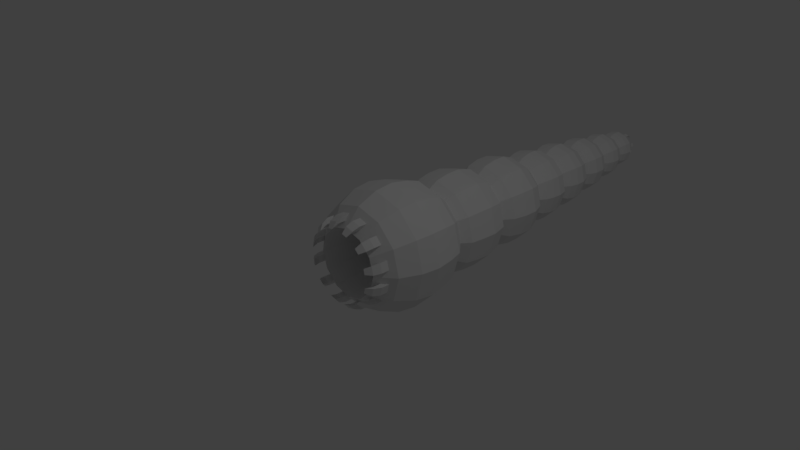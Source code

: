 # Source: Worm.blend  (saved by Blender 2.79.0; exported with 4.5.12 LTS)
import bpy
from mathutils import Matrix  # noqa: F401  (used for matrix-valued properties, if any)

bpy.ops.wm.read_factory_settings(use_empty=True)
scene = bpy.context.scene
scene.name = 'Scene'

# ---- collections
col_collection_1 = bpy.data.collections.new('Collection 1'); scene.collection.children.link(col_collection_1)

# ---- world
world_world = bpy.data.worlds.new('World'); scene.world = world_world
world_world.color = (0.05088, 0.05088, 0.05088)
world_world.use_sun_shadow = False
world_world.sun_shadow_jitter_overblur = 0.0
world_world.cycles.sampling_method = 'MANUAL'

# ---- cameras
cam_camera = bpy.data.cameras.new('Camera')
cam_camera.clip_end = 100.0
cam_camera.lens = 35.0
cam_camera.sensor_width = 32.0
cam_camera.sensor_height = 18.0
cam_camera.ortho_scale = 7.314
cam_camera.dof.focus_distance = 0.0
cam_camera.dof.aperture_fstop = 128.0

# ---- lights
light_lamp = bpy.data.lights.new('Lamp', 'POINT')
light_lamp.transmission_factor = 0.0
light_lamp.cutoff_distance = 30.0
light_lamp.energy = 100.0
light_lamp.shadow_buffer_clip_start = 1.001
light_lamp.shadow_soft_size = 0.1
light_lamp.shadow_maximum_resolution = 0.006
light_lamp.use_absolute_resolution = True

# ---- meshes
me_torus = bpy.data.meshes.new('Torus')
me_torus.from_pydata([(0.8532, 2.694e-09, 0.1274), (0.8868, -8.053e-09, 0.3991), (0.8418, -1.904e-08, 0.6691), (0.02016, -4.967e-08, 1.911), (0.5369, -0.09855, -0.3006), (0.6243, -0.09855, -0.2272), (0.7393, 0.4253, 0.1274), (0.7687, 0.4408, 0.3991), (0.7301, 0.4168, 0.6692), (0.5143, 0.183, -0.3006), (0.5899, 0.2266, -0.2272), (0.428, 0.7366, 0.1274), (0.446, 0.7635, 0.3992), (0.425, 0.7219, 0.6692), (0.3539, 0.4156, -0.3006), (0.3977, 0.491, -0.2273), (0.00267, 0.8506, 0.1275), (0.005207, 0.8816, 0.3993), (0.00821, 0.8336, 0.6693), (0.09872, 0.5368, -0.3006), (0.09895, 0.6237, -0.2273), (-0.4226, 0.7366, 0.1276), (-0.4356, 0.7635, 0.3994), (-0.4086, 0.7219, 0.6695), (-0.1829, 0.5142, -0.3005), (-0.2261, 0.5894, -0.2273), (-0.7339, 0.4253, 0.1276), (-0.7583, 0.4408, 0.3995), (-0.7137, 0.4168, 0.6695), (-0.5141, 0.1831, -0.3004), (-0.5889, 0.2264, -0.2274), (-0.8479, 7.704e-08, 0.1276), (-0.8764, 6.9e-08, 0.3995), (-0.8254, 5.381e-08, 0.6696), (-0.5367, 0.09854, -0.3004), (-0.6231, 0.09854, -0.2274), (-0.7339, -0.4253, 0.1276), (-0.7583, -0.4408, 0.3995), (-0.7137, -0.4168, 0.6695), (-0.5141, -0.1831, -0.3004), (-0.5889, -0.2264, -0.2274), (-0.4226, -0.7366, 0.1276), (-0.4356, -0.7635, 0.3994), (-0.4086, -0.7219, 0.6695), (-0.3536, -0.4157, -0.3005), (-0.3967, -0.4908, -0.2274), (0.00267, -0.8506, 0.1275), (0.005207, -0.8816, 0.3993), (0.00821, -0.8336, 0.6693), (-0.09837, -0.5368, -0.3005), (-0.09813, -0.6236, -0.2273), (0.428, -0.7366, 0.1274), (0.446, -0.7635, 0.3992), (0.425, -0.7219, 0.6692), (0.1832, -0.5142, -0.3006), (0.2269, -0.5894, -0.2273), (0.7393, -0.4253, 0.1274), (0.7687, -0.4408, 0.3991), (0.7301, -0.4168, 0.6692), (0.4158, -0.3537, -0.3006), (0.4914, -0.3972, -0.2273), (0.7804, -2.408e-08, 0.8783), (0.6773, 0.3848, 0.8784), (0.3955, 0.6666, 0.8784), (0.01069, 0.7697, 0.8785), (-0.3742, 0.6666, 0.8786), (-0.6559, 0.3848, 0.8787), (-0.759, 4.319e-08, 0.8787), (-0.6559, -0.3848, 0.8787), (-0.3742, -0.6666, 0.8786), (0.01069, -0.7697, 0.8785), (0.3955, -0.6666, 0.8784), (0.6773, -0.3848, 0.8784), (0.6037, -2.357e-08, 1.084), (0.5246, 0.2952, 1.084), (0.3084, 0.5114, 1.084), (0.01319, 0.5905, 1.084), (-0.2821, 0.5114, 1.084), (-0.4982, 0.2952, 1.084), (-0.5773, 2.805e-08, 1.084), (-0.4982, -0.2952, 1.084), (-0.2821, -0.5114, 1.084), (0.01319, -0.5905, 1.084), (0.3084, -0.5114, 1.084), (0.5246, -0.2952, 1.084), (0.7016, -3.345e-08, 1.222), (0.6103, 0.3407, 1.222), (0.3609, 0.5901, 1.223), (0.02019, 0.6814, 1.223), (-0.3205, 0.5901, 1.223), (-0.5699, 0.3407, 1.223), (-0.6612, 2.608e-08, 1.223), (-0.5699, -0.3407, 1.223), (-0.3205, -0.5901, 1.223), (0.02019, -0.6814, 1.223), (0.3609, -0.5901, 1.223), (0.6103, -0.3407, 1.222), (0.7272, -4.418e-08, 1.42), (0.6318, 0.3562, 1.42), (0.371, 0.617, 1.42), (0.01475, 0.7125, 1.42), (-0.3415, 0.617, 1.42), (-0.6023, 0.3562, 1.42), (-0.6977, 1.81e-08, 1.42), (-0.6023, -0.3562, 1.42), (-0.3415, -0.617, 1.42), (0.01475, -0.7125, 1.42), (0.371, -0.617, 1.42), (0.6318, -0.3562, 1.42), (0.7347, -5.43e-08, 1.638), (0.6385, 0.359, 1.638), (0.3757, 0.6218, 1.638), (0.01665, 0.718, 1.638), (-0.3424, 0.6218, 1.638), (-0.6052, 0.359, 1.638), (-0.7014, 8.468e-09, 1.638), (-0.6052, -0.359, 1.638), (-0.3424, -0.6218, 1.638), (0.01665, -0.718, 1.638), (0.3757, -0.6218, 1.638), (0.6385, -0.359, 1.638), (0.6727, -5.972e-08, 1.881), (0.585, 0.3272, 1.881), (0.3455, 0.5668, 1.881), (0.01826, 0.6545, 1.881), (-0.309, 0.5668, 1.881), (-0.5485, 0.3272, 1.881), (-0.6362, -2.503e-09, 1.881), (-0.5485, -0.3272, 1.881), (-0.309, -0.5668, 1.881), (0.01826, -0.6545, 1.881), (0.3455, -0.5668, 1.881), (0.585, -0.3272, 1.881), (0.517, -4.879e-08, 2.023), (0.4502, 0.2492, 2.023), (0.2678, 0.4316, 2.023), (0.01868, 0.4983, 2.023), (-0.2305, 0.4316, 2.023), (-0.4129, 0.2492, 2.023), (-0.4796, -5.221e-09, 2.023), (-0.4129, -0.2492, 2.023), (-0.2305, -0.4316, 2.023), (0.01868, -0.4983, 2.023), (0.2678, -0.4316, 2.023), (0.4502, -0.2492, 2.023), (0.6255, -6.924e-08, 2.185), (0.5442, 0.3034, 2.185), (0.3221, 0.5255, 2.185), (0.01868, 0.6068, 2.185), (-0.2847, 0.5255, 2.185), (-0.5068, 0.3034, 2.185), (-0.5881, -1.619e-08, 2.185), (-0.5068, -0.3034, 2.185), (-0.2847, -0.5255, 2.185), (0.01868, -0.6068, 2.185), (0.3221, -0.5255, 2.185), (0.5442, -0.3034, 2.185), (0.6654, -8.484e-08, 2.392), (0.5787, 0.3233, 2.392), (0.342, 0.56, 2.392), (0.01868, 0.6467, 2.392), (-0.3047, 0.56, 2.392), (-0.5413, 0.3233, 2.392), (-0.628, -2.83e-08, 2.392), (-0.5413, -0.3233, 2.392), (-0.3047, -0.56, 2.392), (0.01868, -0.6467, 2.392), (0.342, -0.56, 2.392), (0.5787, -0.3233, 2.392), (0.6664, -9.35e-08, 2.589), (0.5797, 0.3239, 2.589), (0.3426, 0.561, 2.589), (0.01868, 0.6478, 2.589), (-0.3052, 0.561, 2.589), (-0.5423, 0.3239, 2.589), (-0.6291, -3.687e-08, 2.589), (-0.5423, -0.3239, 2.589), (-0.3052, -0.561, 2.589), (0.01868, -0.6478, 2.589), (0.3426, -0.561, 2.589), (0.5797, -0.3239, 2.589), (0.5981, -8.933e-08, 2.771), (0.5204, 0.2897, 2.771), (0.3084, 0.5017, 2.771), (0.01868, 0.5794, 2.771), (-0.271, 0.5017, 2.771), (-0.4831, 0.2897, 2.771), (-0.5607, -3.868e-08, 2.771), (-0.4831, -0.2897, 2.771), (-0.271, -0.5017, 2.771), (0.01868, -0.5794, 2.771), (0.3084, -0.5017, 2.771), (0.5204, -0.2897, 2.771), (0.462, -6.938e-08, 2.93), (0.4026, 0.2217, 2.93), (0.2403, 0.3839, 2.93), (0.01868, 0.4433, 2.93), (-0.203, 0.3839, 2.93), (-0.3652, 0.2217, 2.93), (-0.4246, -3.063e-08, 2.93), (-0.3652, -0.2217, 2.93), (-0.203, -0.3839, 2.93), (0.01868, -0.4433, 2.93), (0.2403, -0.3839, 2.93), (0.4026, -0.2217, 2.93), (0.5265, -8.802e-08, 3.042), (0.4585, 0.2539, 3.042), (0.2726, 0.4398, 3.042), (0.01868, 0.5079, 3.042), (-0.2352, 0.4398, 3.042), (-0.4211, 0.2539, 3.042), (-0.4892, -4.362e-08, 3.042), (-0.4211, -0.2539, 3.042), (-0.2352, -0.4398, 3.042), (0.01868, -0.5079, 3.042), (0.2726, -0.4398, 3.042), (0.4585, -0.2539, 3.042), (0.555, -9.935e-08, 3.17), (0.4831, 0.2681, 3.17), (0.2868, 0.4644, 3.17), (0.01868, 0.5363, 3.17), (-0.2495, 0.4644, 3.17), (-0.4457, 0.2681, 3.17), (-0.5176, -5.247e-08, 3.17), (-0.4457, -0.2681, 3.17), (-0.2495, -0.4644, 3.17), (0.01868, -0.5363, 3.17), (0.2868, -0.4644, 3.17), (0.4831, -0.2681, 3.17), (0.5603, -1.06e-07, 3.299), (0.4878, 0.2708, 3.299), (0.2895, 0.4691, 3.299), (0.01868, 0.5417, 3.299), (-0.2522, 0.4691, 3.299), (-0.4504, 0.2708, 3.299), (-0.523, -5.866e-08, 3.299), (-0.4504, -0.2708, 3.299), (-0.2522, -0.4691, 3.299), (0.01868, -0.5417, 3.299), (0.2895, -0.4691, 3.299), (0.4878, -0.2708, 3.299), (0.525, -1.037e-07, 3.447), (0.4572, 0.2532, 3.447), (0.2718, 0.4385, 3.447), (0.01868, 0.5063, 3.447), (-0.2345, 0.4385, 3.447), (-0.4198, 0.2532, 3.447), (-0.4876, -5.947e-08, 3.447), (-0.4198, -0.2532, 3.447), (-0.2345, -0.4385, 3.447), (0.01868, -0.5063, 3.447), (0.2718, -0.4385, 3.447), (0.4572, -0.2532, 3.447), (0.4113, -8.112e-08, 3.567), (0.3587, 0.1963, 3.567), (0.215, 0.3401, 3.567), (0.01868, 0.3927, 3.567), (-0.1776, 0.3401, 3.567), (-0.3214, 0.1963, 3.567), (-0.374, -4.679e-08, 3.567), (-0.3214, -0.1963, 3.567), (-0.1776, -0.3401, 3.567), (0.01868, -0.3927, 3.567), (0.215, -0.3401, 3.567), (0.3587, -0.1963, 3.567), (0.4804, -1.04e-07, 3.683), (0.4185, 0.2309, 3.683), (0.2495, 0.3999, 3.683), (0.01868, 0.4617, 3.683), (-0.2122, 0.3999, 3.683), (-0.3812, 0.2309, 3.683), (-0.443, -6.362e-08, 3.683), (-0.3812, -0.2309, 3.683), (-0.2122, -0.3999, 3.683), (0.01868, -0.4617, 3.683), (0.2495, -0.3999, 3.683), (0.4185, -0.2309, 3.683), (0.5069, -1.158e-07, 3.811), (0.4415, 0.2441, 3.811), (0.2628, 0.4228, 3.811), (0.01868, 0.4882, 3.811), (-0.2254, 0.4228, 3.811), (-0.4041, 0.2441, 3.811), (-0.4695, -7.312e-08, 3.811), (-0.4041, -0.2441, 3.811), (-0.2254, -0.4228, 3.811), (0.01868, -0.4882, 3.811), (0.2628, -0.4228, 3.811), (0.4415, -0.2441, 3.811), (0.5017, -1.204e-07, 3.953), (0.437, 0.2415, 3.953), (0.2602, 0.4183, 3.953), (0.01868, 0.483, 3.953), (-0.2228, 0.4183, 3.953), (-0.3997, 0.2415, 3.953), (-0.4644, -7.816e-08, 3.953), (-0.3997, -0.2415, 3.953), (-0.2228, -0.4183, 3.953), (0.01868, -0.483, 3.953), (0.2602, -0.4183, 3.953), (0.437, -0.2415, 3.953), (0.445, -1.116e-07, 4.096), (0.3879, 0.2131, 4.096), (0.2318, 0.3692, 4.096), (0.01868, 0.4263, 4.096), (-0.1945, 0.3692, 4.096), (-0.3505, 0.2131, 4.096), (-0.4076, -7.435e-08, 4.096), (-0.3505, -0.2131, 4.096), (-0.1945, -0.3692, 4.096), (0.01868, -0.4263, 4.096), (0.2318, -0.3692, 4.096), (0.3879, -0.2131, 4.096), (0.3308, -8.515e-08, 4.181), (0.289, 0.1561, 4.181), (0.1748, 0.2703, 4.181), (0.01868, 0.3122, 4.181), (-0.1374, 0.2703, 4.181), (-0.2517, 0.1561, 4.181), (-0.2935, -5.786e-08, 4.181), (-0.2517, -0.1561, 4.181), (-0.1374, -0.2703, 4.181), (0.01868, -0.3122, 4.181), (0.1748, -0.2703, 4.181), (0.289, -0.1561, 4.181), (0.399, -1.07e-07, 4.272), (0.3481, 0.1902, 4.272), (0.2089, 0.3294, 4.272), (0.01868, 0.3804, 4.272), (-0.1715, 0.3294, 4.272), (-0.3107, 0.1902, 4.272), (-0.3617, -7.373e-08, 4.272), (-0.3107, -0.1902, 4.272), (-0.1715, -0.3294, 4.272), (0.01868, -0.3804, 4.272), (0.2089, -0.3294, 4.272), (0.3481, -0.1902, 4.272), (0.4368, -1.219e-07, 4.391), (0.3808, 0.209, 4.391), (0.2277, 0.3621, 4.391), (0.01868, 0.4181, 4.391), (-0.1904, 0.3621, 4.391), (-0.3434, 0.209, 4.391), (-0.3994, -8.533e-08, 4.391), (-0.3434, -0.209, 4.391), (-0.1904, -0.3621, 4.391), (0.01868, -0.4181, 4.391), (0.2277, -0.3621, 4.391), (0.3808, -0.209, 4.391), (0.4315, -1.275e-07, 4.558), (0.3762, 0.2064, 4.558), (0.2251, 0.3575, 4.558), (0.01868, 0.4128, 4.558), (-0.1877, 0.3575, 4.558), (-0.3388, 0.2064, 4.558), (-0.3941, -9.142e-08, 4.558), (-0.3388, -0.2064, 4.558), (-0.1877, -0.3575, 4.558), (0.01868, -0.4128, 4.558), (0.2251, -0.3575, 4.558), (0.3762, -0.2064, 4.558), (0.3884, -1.203e-07, 4.665), (0.3388, 0.1848, 4.665), (0.2035, 0.3201, 4.665), (0.01868, 0.3697, 4.665), (-0.1662, 0.3201, 4.665), (-0.3015, 0.1848, 4.665), (-0.351, -8.798e-08, 4.665), (-0.3015, -0.1848, 4.665), (-0.1662, -0.3201, 4.665), (0.01868, -0.3697, 4.665), (0.2035, -0.3201, 4.665), (0.3388, -0.1848, 4.665), (0.278, -9.525e-08, 4.759), (0.2433, 0.1297, 4.759), (0.1484, 0.2246, 4.759), (0.01868, 0.2594, 4.759), (-0.111, 0.2246, 4.759), (-0.2059, 0.1297, 4.759), (-0.2407, -7.258e-08, 4.759), (-0.2059, -0.1297, 4.759), (-0.111, -0.2246, 4.759), (0.01868, -0.2594, 4.759), (0.1484, -0.2246, 4.759), (0.2433, -0.1297, 4.759), (0.3371, -1.172e-07, 4.846), (0.2945, 0.1592, 4.846), (0.1779, 0.2758, 4.846), (0.01868, 0.3184, 4.846), (-0.1405, 0.2758, 4.846), (-0.2571, 0.1592, 4.846), (-0.2998, -8.932e-08, 4.846), (-0.2571, -0.1592, 4.846), (-0.1405, -0.2758, 4.846), (0.01868, -0.3184, 4.846), (0.1779, -0.2758, 4.846), (0.2945, -0.1592, 4.846), (0.3664, -1.307e-07, 4.956), (0.3198, 0.1739, 4.956), (0.1926, 0.3012, 4.956), (0.01868, 0.3478, 4.956), (-0.1552, 0.3012, 4.956), (-0.2825, 0.1739, 4.956), (-0.3291, -1.003e-07, 4.956), (-0.2825, -0.1739, 4.956), (-0.1552, -0.3012, 4.956), (0.01868, -0.3478, 4.956), (0.1926, -0.3012, 4.956), (0.3198, -0.1739, 4.956), (0.3691, -1.366e-07, 5.07), (0.3222, 0.1752, 5.07), (0.1939, 0.3035, 5.07), (0.01868, 0.3504, 5.07), (-0.1565, 0.3035, 5.07), (-0.2848, 0.1752, 5.07), (-0.3318, -1.06e-07, 5.07), (-0.2848, -0.1752, 5.07), (-0.1565, -0.3035, 5.07), (0.01868, -0.3504, 5.07), (0.1939, -0.3035, 5.07), (0.3222, -0.1752, 5.07), (0.3248, -1.271e-07, 5.185), (0.2838, 0.153, 5.185), (0.1717, 0.2651, 5.185), (0.01868, 0.3061, 5.185), (-0.1344, 0.2651, 5.185), (-0.2464, 0.153, 5.185), (-0.2874, -1.004e-07, 5.185), (-0.2464, -0.153, 5.185), (-0.1344, -0.2651, 5.185), (0.01868, -0.3061, 5.185), (0.1717, -0.2651, 5.185), (0.2838, -0.153, 5.185), (0.234, -9.965e-08, 5.259), (0.2051, 0.1076, 5.259), (0.1263, 0.1864, 5.259), (0.01868, 0.2153, 5.259), (-0.08896, 0.1864, 5.259), (-0.1678, 0.1076, 5.259), (-0.1966, -8.083e-08, 5.259), (-0.1678, -0.1076, 5.259), (-0.08896, -0.1864, 5.259), (0.01868, -0.2153, 5.259), (0.1263, -0.1864, 5.259), (0.2051, -0.1076, 5.259), (0.2747, -1.184e-07, 5.349), (0.2404, 0.128, 5.349), (0.1467, 0.2217, 5.349), (0.01868, 0.256, 5.349), (-0.1093, 0.2217, 5.349), (-0.203, 0.128, 5.349), (-0.2373, -9.598e-08, 5.349), (-0.203, -0.128, 5.349), (-0.1093, -0.2217, 5.349), (0.01868, -0.256, 5.349), (0.1467, -0.2217, 5.349), (0.2404, -0.128, 5.349), (0.2909, -1.272e-07, 5.428), (0.2544, 0.1361, 5.428), (0.1548, 0.2357, 5.428), (0.01868, 0.2722, 5.428), (-0.1174, 0.2357, 5.428), (-0.217, 0.1361, 5.428), (-0.2535, -1.034e-07, 5.428), (-0.217, -0.1361, 5.428), (-0.1174, -0.2357, 5.428), (0.01868, -0.2722, 5.428), (0.1548, -0.2357, 5.428), (0.2544, -0.1361, 5.428), (0.2909, -1.318e-07, 5.534), (0.2544, 0.1361, 5.534), (0.1548, 0.2357, 5.534), (0.01868, 0.2722, 5.534), (-0.1174, 0.2357, 5.534), (-0.217, 0.1361, 5.534), (-0.2535, -1.081e-07, 5.534), (-0.217, -0.1361, 5.534), (-0.1174, -0.2357, 5.534), (0.01868, -0.2722, 5.534), (0.1548, -0.2357, 5.534), (0.2544, -0.1361, 5.534), (0.2102, 0.01964, 5.66), (0.1944, 0.07875, 5.66), (0.09743, 0.1757, 5.66), (0.03832, 0.1915, 5.66), (-0.09409, 0.156, 5.66), (-0.1374, 0.1128, 5.66), (-0.1728, -0.01964, 5.66), (-0.157, -0.07875, 5.66), (-0.06007, -0.1757, 5.66), (-0.0009573, -0.1915, 5.66), (0.1314, -0.156, 5.66), (0.1747, -0.1128, 5.66), (0.162, 0.01964, 5.71), (0.1526, 0.05463, 5.71), (0.07331, 0.1339, 5.71), (0.03832, 0.1433, 5.71), (-0.06997, 0.1143, 5.71), (-0.09558, 0.08865, 5.71), (-0.1246, -0.01964, 5.71), (-0.1152, -0.05463, 5.71), (-0.03595, -0.1339, 5.71), (-0.0009573, -0.1433, 5.71), (0.1073, -0.1143, 5.71), (0.1329, -0.08865, 5.71), (0.01868, -2.98e-08, 5.725), (-0.4904, 0.3971, -0.2274), (-0.6231, -0.09854, -0.2274), (-0.4155, 0.3538, -0.3005), (-0.5367, -0.09854, -0.3004), (-0.4155, -0.3538, -0.3005), (-0.4904, -0.3971, -0.2274), (-0.4852, 5.955e-08, -0.3663), (-0.7274, 6.705e-08, -0.1615), (-0.4202, -0.2426, -0.3663), (-0.1829, -0.5142, -0.3005), (-0.2261, -0.5894, -0.2273), (-0.6299, -0.364, -0.1615), (0.09872, -0.5368, -0.3006), (0.09895, -0.6237, -0.2273), (-0.2426, -0.4202, -0.3663), (-0.3634, -0.6305, -0.1615), (1.548e-06, -0.4852, -0.3663), (0.0006654, -0.7281, -0.1616), (0.3539, -0.4156, -0.3006), (0.3977, -0.491, -0.2273), (0.2426, -0.4202, -0.3663), (0.3647, -0.6305, -0.1616), (0.5899, -0.2266, -0.2272), (0.5143, -0.183, -0.3006), (0.5369, 0.09855, -0.3006), (0.4202, -0.2426, -0.3663), (0.6243, 0.09855, -0.2272), (0.6312, -0.364, -0.1616), (0.4852, 1.713e-08, -0.3663), (0.4158, 0.3537, -0.3006), (0.4914, 0.3972, -0.2273), (0.7288, 3.402e-09, -0.1616), (0.6312, 0.364, -0.1616), (0.2269, 0.5894, -0.2273), (0.4202, 0.2426, -0.3663), (0.1832, 0.5142, -0.3006), (-0.09837, 0.5368, -0.3005), (-0.09813, 0.6236, -0.2273), (0.2426, 0.4202, -0.3663), (0.3647, 0.6305, -0.1616), (1.548e-06, 0.4852, -0.3663), (-0.3536, 0.4157, -0.3005), (0.0006654, 0.7281, -0.1616), (-0.3967, 0.4908, -0.2274), (-0.2426, 0.4202, -0.3663), (-0.4202, 0.2426, -0.3663), (-0.6299, 0.364, -0.1615), (-0.3634, 0.6305, -0.1615), (-0.5889, 0.2264, -0.3418), (-0.6232, 0.09854, -0.3418), (-0.5141, 0.1831, -0.4149), (-0.5368, 0.09854, -0.4149), (-0.5141, -0.1831, -0.4149), (-0.5889, -0.2264, -0.3418), (-0.5368, -0.09854, -0.4149), (-0.6232, -0.09854, -0.3418), (-0.4156, -0.3538, -0.4149), (-0.3537, -0.4157, -0.4149), (-0.3968, -0.4908, -0.3418), (-0.4904, -0.3971, -0.3418), (-0.09845, -0.5368, -0.4149), (-0.09822, -0.6236, -0.3418), (-0.183, -0.5142, -0.4149), (-0.2262, -0.5894, -0.3418), (0.09863, -0.5368, -0.415), (0.09887, -0.6237, -0.3417), (0.1831, -0.5142, -0.415), (0.2268, -0.5894, -0.3417), (0.3538, -0.4156, -0.415), (0.3976, -0.491, -0.3417), (0.4913, -0.3972, -0.3417), (0.4157, -0.3537, -0.415), (0.5368, -0.09855, -0.4151), (0.5142, -0.183, -0.4151), (0.6242, -0.09855, -0.3417), (0.5899, -0.2266, -0.3417), (0.5368, 0.09855, -0.4151), (0.5142, 0.183, -0.4151), (0.5899, 0.2266, -0.3417), (0.6242, 0.09855, -0.3417), (0.4913, 0.3972, -0.3417), (0.3976, 0.491, -0.3417), (0.4157, 0.3537, -0.415), (0.3538, 0.4156, -0.415), (0.09863, 0.5368, -0.415), (0.09887, 0.6237, -0.3417), (0.1831, 0.5142, -0.415), (0.2268, 0.5894, -0.3417), (-0.09845, 0.5368, -0.4149), (-0.183, 0.5142, -0.4149), (-0.09822, 0.6236, -0.3418), (-0.2262, 0.5894, -0.3418), (-0.3537, 0.4157, -0.4149), (-0.4156, 0.3538, -0.4149), (-0.4904, 0.3971, -0.3418), (-0.3968, 0.4908, -0.3418), (-0.5498, 0.2114, -0.4466), (-0.5818, 0.09198, -0.4466), (-0.48, 0.1709, -0.5148), (-0.5011, 0.09198, -0.5148), (-0.48, -0.1709, -0.5148), (-0.5498, -0.2114, -0.4466), (-0.5011, -0.09198, -0.5148), (-0.5818, -0.09198, -0.4466), (-0.388, -0.3302, -0.5148), (-0.3302, -0.388, -0.5148), (-0.3704, -0.4581, -0.4466), (-0.4579, -0.3707, -0.4466), (-0.09196, -0.5011, -0.5149), (-0.09174, -0.5821, -0.4466), (-0.1709, -0.48, -0.5149), (-0.2112, -0.5501, -0.4466), (0.092, -0.5011, -0.5149), (0.09222, -0.5822, -0.4465), (0.1709, -0.4799, -0.5149), (0.2117, -0.5502, -0.4465), (0.3302, -0.3879, -0.515), (0.371, -0.4583, -0.4465), (0.4585, -0.3708, -0.4465), (0.3879, -0.3302, -0.515), (0.501, -0.09199, -0.515), (0.4799, -0.1708, -0.515), (0.5826, -0.09199, -0.4465), (0.5505, -0.2115, -0.4465), (0.501, 0.09199, -0.515), (0.4799, 0.1708, -0.515), (0.5505, 0.2115, -0.4465), (0.5826, 0.09199, -0.4465), (0.4585, 0.3708, -0.4465), (0.371, 0.4583, -0.4465), (0.3879, 0.3302, -0.515), (0.3302, 0.3879, -0.515), (0.092, 0.5011, -0.5149), (0.09222, 0.5822, -0.4465), (0.1709, 0.4799, -0.5149), (0.2117, 0.5502, -0.4465), (-0.09196, 0.5011, -0.5149), (-0.1709, 0.48, -0.5149), (-0.09174, 0.5821, -0.4466), (-0.2112, 0.5501, -0.4466), (-0.3302, 0.388, -0.5148), (-0.388, 0.3302, -0.5148), (-0.4579, 0.3707, -0.4466), (-0.3704, 0.4581, -0.4466), (-0.08678, 0.1827, 5.646), (-0.164, 0.1055, 5.646), (0.1241, -0.1827, 5.646), (0.2013, -0.1055, 5.646), (0.1241, 0.1827, 5.646), (0.01868, 0.2109, 5.646), (-0.08678, -0.1827, 5.646), (0.01868, -0.2109, 5.646), (0.2296, -1.142e-07, 5.646), (0.2013, 0.1055, 5.646), (-0.1922, -9.575e-08, 5.646), (-0.164, -0.1055, 5.646), (-0.04852, 0.1164, 5.725), (-0.09771, 0.0672, 5.725), (0.08588, -0.1164, 5.725), (0.1351, -0.0672, 5.725), (0.08588, 0.1164, 5.725), (0.01868, 0.1344, 5.725), (-0.04852, -0.1164, 5.725), (0.01868, -0.1344, 5.725), (0.1531, -8.983e-08, 5.725), (0.1351, 0.0672, 5.725), (-0.1157, -7.808e-08, 5.725), (-0.09771, -0.0672, 5.725), (-0.09437, 0.152, 5.73), (-0.1333, 0.1131, 5.73), (0.1317, -0.1554, 5.729), (0.174, -0.113, 5.729), (0.09579, 0.1755, 5.727), (0.03791, 0.1908, 5.729), (-0.05843, -0.175, 5.727), (-0.0005481, -0.1904, 5.729), (0.21, 0.02025, 5.729), (0.1945, 0.07813, 5.729), (-0.1711, -0.01982, 5.727), (-0.1556, -0.0777, 5.727), (-0.06822, 0.1099, 5.768), (-0.09126, 0.0869, 5.768), (0.1029, -0.1093, 5.769), (0.128, -0.08424, 5.769), (0.07218, 0.1278, 5.769), (0.03791, 0.1369, 5.771), (-0.03481, -0.1282, 5.77), (-0.0005481, -0.1373, 5.771), (0.1552, 0.01821, 5.769), (0.146, 0.05247, 5.769), (-0.1194, -0.01864, 5.771), (-0.1102, -0.0529, 5.771), (-0.08177, 0.1363, 5.782), (-0.1177, 0.1004, 5.782), (0.1186, -0.1373, 5.78), (0.1559, -0.09996, 5.78), (0.08656, 0.1542, 5.778), (0.03561, 0.1677, 5.779), (-0.0492, -0.1557, 5.779), (0.001755, -0.169, 5.782), (0.1885, 0.01821, 5.782), (0.1749, 0.06916, 5.782), (-0.149, -0.01764, 5.779), (-0.1354, -0.06859, 5.779), (-0.0556, 0.09552, 5.813), (-0.07684, 0.07428, 5.813), (0.09232, -0.09572, 5.814), (0.1144, -0.07364, 5.814), (0.06577, 0.1127, 5.815), (0.03561, 0.1207, 5.816), (-0.02841, -0.1114, 5.813), (0.001755, -0.1193, 5.815), (0.1374, 0.01564, 5.813), (0.1293, 0.0458, 5.813), (-0.1022, -0.01622, 5.816), (-0.09407, -0.04638, 5.816), (-0.04672, 0.0654, 5.867), (0.08408, -0.0654, 5.867), (0.04262, 0.08934, 5.867), (-0.005257, -0.08934, 5.867), (0.108, 0.02394, 5.867), (-0.07066, -0.02394, 5.867)], [], [(0, 6, 7, 1), (1, 7, 8, 2), (3, 540, 534), (536, 535, 588, 586), (46, 41, 521, 523), (6, 11, 12, 7), (7, 12, 13, 8), (3, 544, 540), (40, 507, 561, 559), (21, 16, 548, 553), (11, 16, 17, 12), (12, 17, 18, 13), (3, 546, 544), (528, 529, 579, 581), (41, 36, 517, 521), (16, 21, 22, 17), (17, 22, 23, 18), (3, 550, 546), (49, 50, 567, 566), (21, 26, 27, 22), (22, 27, 28, 23), (3, 551, 550), (506, 549, 601, 600), (0, 56, 533, 537), (26, 31, 32, 27), (27, 32, 33, 28), (3, 512, 551), (15, 536, 586, 587), (11, 6, 538, 545), (31, 36, 37, 32), (32, 37, 38, 33), (3, 514, 512), (507, 509, 560, 561), (51, 46, 523, 527), (36, 41, 42, 37), (37, 42, 43, 38), (3, 520, 514), (4, 5, 580, 578), (538, 6, 0, 537), (41, 46, 47, 42), (42, 47, 48, 43), (3, 522, 520), (549, 547, 598, 601), (517, 36, 31, 513), (46, 51, 52, 47), (47, 52, 53, 48), (3, 526, 522), (509, 39, 558, 560), (31, 26, 552, 513), (51, 56, 57, 52), (52, 57, 58, 53), (3, 531, 526), (5, 528, 581, 580), (26, 21, 553, 552), (56, 0, 1, 57), (57, 1, 2, 58), (3, 534, 531), (508, 506, 600, 599), (16, 11, 545, 548), (23, 28, 66, 65), (33, 38, 68, 67), (28, 33, 67, 66), (2, 8, 62, 61), (58, 2, 61, 72), (13, 18, 64, 63), (18, 23, 65, 64), (8, 13, 63, 62), (53, 58, 72, 71), (48, 53, 71, 70), (43, 48, 70, 69), (38, 43, 69, 68), (71, 72, 84, 83), (72, 61, 73, 84), (69, 70, 82, 81), (68, 69, 81, 80), (70, 71, 83, 82), (66, 67, 79, 78), (61, 62, 74, 73), (63, 64, 76, 75), (67, 68, 80, 79), (65, 66, 78, 77), (64, 65, 77, 76), (62, 63, 75, 74), (83, 84, 96, 95), (84, 73, 85, 96), (81, 82, 94, 93), (80, 81, 93, 92), (82, 83, 95, 94), (78, 79, 91, 90), (73, 74, 86, 85), (75, 76, 88, 87), (79, 80, 92, 91), (77, 78, 90, 89), (76, 77, 89, 88), (74, 75, 87, 86), (86, 87, 99, 98), (95, 96, 108, 107), (96, 85, 97, 108), (93, 94, 106, 105), (92, 93, 105, 104), (94, 95, 107, 106), (90, 91, 103, 102), (85, 86, 98, 97), (87, 88, 100, 99), (91, 92, 104, 103), (89, 90, 102, 101), (88, 89, 101, 100), (98, 99, 111, 110), (107, 108, 120, 119), (108, 97, 109, 120), (105, 106, 118, 117), (104, 105, 117, 116), (106, 107, 119, 118), (102, 103, 115, 114), (97, 98, 110, 109), (99, 100, 112, 111), (103, 104, 116, 115), (101, 102, 114, 113), (100, 101, 113, 112), (112, 113, 125, 124), (110, 111, 123, 122), (119, 120, 132, 131), (120, 109, 121, 132), (117, 118, 130, 129), (116, 117, 129, 128), (118, 119, 131, 130), (114, 115, 127, 126), (109, 110, 122, 121), (111, 112, 124, 123), (115, 116, 128, 127), (113, 114, 126, 125), (125, 126, 138, 137), (124, 125, 137, 136), (122, 123, 135, 134), (131, 132, 144, 143), (132, 121, 133, 144), (129, 130, 142, 141), (128, 129, 141, 140), (130, 131, 143, 142), (126, 127, 139, 138), (121, 122, 134, 133), (123, 124, 136, 135), (127, 128, 140, 139), (139, 140, 152, 151), (137, 138, 150, 149), (136, 137, 149, 148), (134, 135, 147, 146), (143, 144, 156, 155), (144, 133, 145, 156), (141, 142, 154, 153), (140, 141, 153, 152), (142, 143, 155, 154), (138, 139, 151, 150), (133, 134, 146, 145), (135, 136, 148, 147), (147, 148, 160, 159), (151, 152, 164, 163), (149, 150, 162, 161), (148, 149, 161, 160), (146, 147, 159, 158), (155, 156, 168, 167), (156, 145, 157, 168), (153, 154, 166, 165), (152, 153, 165, 164), (154, 155, 167, 166), (150, 151, 163, 162), (145, 146, 158, 157), (159, 160, 172, 171), (163, 164, 176, 175), (161, 162, 174, 173), (160, 161, 173, 172), (158, 159, 171, 170), (167, 168, 180, 179), (168, 157, 169, 180), (165, 166, 178, 177), (164, 165, 177, 176), (166, 167, 179, 178), (162, 163, 175, 174), (157, 158, 170, 169), (169, 170, 182, 181), (171, 172, 184, 183), (175, 176, 188, 187), (173, 174, 186, 185), (172, 173, 185, 184), (170, 171, 183, 182), (179, 180, 192, 191), (180, 169, 181, 192), (177, 178, 190, 189), (176, 177, 189, 188), (178, 179, 191, 190), (174, 175, 187, 186), (186, 187, 199, 198), (181, 182, 194, 193), (183, 184, 196, 195), (187, 188, 200, 199), (185, 186, 198, 197), (184, 185, 197, 196), (182, 183, 195, 194), (191, 192, 204, 203), (192, 181, 193, 204), (189, 190, 202, 201), (188, 189, 201, 200), (190, 191, 203, 202), (202, 203, 215, 214), (198, 199, 211, 210), (193, 194, 206, 205), (195, 196, 208, 207), (199, 200, 212, 211), (197, 198, 210, 209), (196, 197, 209, 208), (194, 195, 207, 206), (203, 204, 216, 215), (204, 193, 205, 216), (201, 202, 214, 213), (200, 201, 213, 212), (212, 213, 225, 224), (214, 215, 227, 226), (210, 211, 223, 222), (205, 206, 218, 217), (207, 208, 220, 219), (211, 212, 224, 223), (209, 210, 222, 221), (208, 209, 221, 220), (206, 207, 219, 218), (215, 216, 228, 227), (216, 205, 217, 228), (213, 214, 226, 225), (224, 225, 237, 236), (226, 227, 239, 238), (222, 223, 235, 234), (217, 218, 230, 229), (219, 220, 232, 231), (223, 224, 236, 235), (221, 222, 234, 233), (220, 221, 233, 232), (218, 219, 231, 230), (227, 228, 240, 239), (228, 217, 229, 240), (225, 226, 238, 237), (237, 238, 250, 249), (236, 237, 249, 248), (238, 239, 251, 250), (234, 235, 247, 246), (229, 230, 242, 241), (231, 232, 244, 243), (235, 236, 248, 247), (233, 234, 246, 245), (232, 233, 245, 244), (230, 231, 243, 242), (239, 240, 252, 251), (240, 229, 241, 252), (249, 250, 262, 261), (248, 249, 261, 260), (250, 251, 263, 262), (246, 247, 259, 258), (241, 242, 254, 253), (243, 244, 256, 255), (247, 248, 260, 259), (245, 246, 258, 257), (244, 245, 257, 256), (242, 243, 255, 254), (251, 252, 264, 263), (252, 241, 253, 264), (264, 253, 265, 276), (261, 262, 274, 273), (260, 261, 273, 272), (262, 263, 275, 274), (258, 259, 271, 270), (253, 254, 266, 265), (255, 256, 268, 267), (259, 260, 272, 271), (257, 258, 270, 269), (256, 257, 269, 268), (254, 255, 267, 266), (263, 264, 276, 275), (275, 276, 288, 287), (276, 265, 277, 288), (273, 274, 286, 285), (272, 273, 285, 284), (274, 275, 287, 286), (270, 271, 283, 282), (265, 266, 278, 277), (267, 268, 280, 279), (271, 272, 284, 283), (269, 270, 282, 281), (268, 269, 281, 280), (266, 267, 279, 278), (287, 288, 300, 299), (288, 277, 289, 300), (285, 286, 298, 297), (284, 285, 297, 296), (286, 287, 299, 298), (282, 283, 295, 294), (277, 278, 290, 289), (279, 280, 292, 291), (283, 284, 296, 295), (281, 282, 294, 293), (280, 281, 293, 292), (278, 279, 291, 290), (290, 291, 303, 302), (299, 300, 312, 311), (300, 289, 301, 312), (297, 298, 310, 309), (296, 297, 309, 308), (298, 299, 311, 310), (294, 295, 307, 306), (289, 290, 302, 301), (291, 292, 304, 303), (295, 296, 308, 307), (293, 294, 306, 305), (292, 293, 305, 304), (302, 303, 315, 314), (311, 312, 324, 323), (312, 301, 313, 324), (309, 310, 322, 321), (308, 309, 321, 320), (310, 311, 323, 322), (306, 307, 319, 318), (301, 302, 314, 313), (303, 304, 316, 315), (307, 308, 320, 319), (305, 306, 318, 317), (304, 305, 317, 316), (316, 317, 329, 328), (314, 315, 327, 326), (323, 324, 336, 335), (324, 313, 325, 336), (321, 322, 334, 333), (320, 321, 333, 332), (322, 323, 335, 334), (318, 319, 331, 330), (313, 314, 326, 325), (315, 316, 328, 327), (319, 320, 332, 331), (317, 318, 330, 329), (329, 330, 342, 341), (328, 329, 341, 340), (326, 327, 339, 338), (335, 336, 348, 347), (336, 325, 337, 348), (333, 334, 346, 345), (332, 333, 345, 344), (334, 335, 347, 346), (330, 331, 343, 342), (325, 326, 338, 337), (327, 328, 340, 339), (331, 332, 344, 343), (343, 344, 356, 355), (341, 342, 354, 353), (340, 341, 353, 352), (338, 339, 351, 350), (347, 348, 360, 359), (348, 337, 349, 360), (345, 346, 358, 357), (344, 345, 357, 356), (346, 347, 359, 358), (342, 343, 355, 354), (337, 338, 350, 349), (339, 340, 352, 351), (351, 352, 364, 363), (355, 356, 368, 367), (353, 354, 366, 365), (352, 353, 365, 364), (350, 351, 363, 362), (359, 360, 372, 371), (360, 349, 361, 372), (357, 358, 370, 369), (356, 357, 369, 368), (358, 359, 371, 370), (354, 355, 367, 366), (349, 350, 362, 361), (363, 364, 376, 375), (367, 368, 380, 379), (365, 366, 378, 377), (364, 365, 377, 376), (362, 363, 375, 374), (371, 372, 384, 383), (372, 361, 373, 384), (369, 370, 382, 381), (368, 369, 381, 380), (370, 371, 383, 382), (366, 367, 379, 378), (361, 362, 374, 373), (373, 374, 386, 385), (375, 376, 388, 387), (379, 380, 392, 391), (377, 378, 390, 389), (376, 377, 389, 388), (374, 375, 387, 386), (383, 384, 396, 395), (384, 373, 385, 396), (381, 382, 394, 393), (380, 381, 393, 392), (382, 383, 395, 394), (378, 379, 391, 390), (390, 391, 403, 402), (385, 386, 398, 397), (387, 388, 400, 399), (391, 392, 404, 403), (389, 390, 402, 401), (388, 389, 401, 400), (386, 387, 399, 398), (395, 396, 408, 407), (396, 385, 397, 408), (393, 394, 406, 405), (392, 393, 405, 404), (394, 395, 407, 406), (406, 407, 419, 418), (402, 403, 415, 414), (397, 398, 410, 409), (399, 400, 412, 411), (403, 404, 416, 415), (401, 402, 414, 413), (400, 401, 413, 412), (398, 399, 411, 410), (407, 408, 420, 419), (408, 397, 409, 420), (405, 406, 418, 417), (404, 405, 417, 416), (416, 417, 429, 428), (418, 419, 431, 430), (414, 415, 427, 426), (409, 410, 422, 421), (411, 412, 424, 423), (415, 416, 428, 427), (413, 414, 426, 425), (412, 413, 425, 424), (410, 411, 423, 422), (419, 420, 432, 431), (420, 409, 421, 432), (417, 418, 430, 429), (428, 429, 441, 440), (430, 431, 443, 442), (426, 427, 439, 438), (421, 422, 434, 433), (423, 424, 436, 435), (427, 428, 440, 439), (425, 426, 438, 437), (424, 425, 437, 436), (422, 423, 435, 434), (431, 432, 444, 443), (432, 421, 433, 444), (429, 430, 442, 441), (441, 442, 454, 453), (440, 441, 453, 452), (442, 443, 455, 454), (438, 439, 451, 450), (433, 434, 446, 445), (435, 436, 448, 447), (439, 440, 452, 451), (437, 438, 450, 449), (436, 437, 449, 448), (434, 435, 447, 446), (443, 444, 456, 455), (444, 433, 445, 456), (453, 454, 466, 465), (452, 453, 465, 464), (454, 455, 467, 466), (450, 451, 463, 462), (445, 446, 458, 457), (447, 448, 460, 459), (451, 452, 464, 463), (449, 450, 462, 461), (448, 449, 461, 460), (446, 447, 459, 458), (455, 456, 468, 467), (456, 445, 457, 468), (468, 457, 469, 480), (465, 466, 478, 477), (464, 465, 477, 476), (466, 467, 479, 478), (462, 463, 475, 474), (457, 458, 470, 469), (459, 460, 472, 471), (463, 464, 476, 475), (461, 462, 474, 473), (460, 461, 473, 472), (458, 459, 471, 470), (467, 468, 480, 479), (479, 480, 653, 652), (480, 469, 658, 653), (477, 478, 657, 656), (476, 477, 656, 661), (478, 479, 652, 657), (474, 475, 660, 651), (469, 470, 659, 658), (471, 472, 655, 654), (475, 476, 661, 660), (473, 474, 651, 650), (472, 473, 650, 655), (470, 471, 654, 659), (482, 494, 695, 683), (653, 658, 670, 665), (487, 488, 685, 684), (661, 656, 668, 673), (657, 652, 664, 669), (651, 660, 672, 663), (503, 491, 676, 688), (499, 487, 684, 696), (481, 482, 683, 682), (500, 499, 696, 697), (655, 650, 662, 667), (659, 654, 666, 671), (671, 666, 505), (664, 665, 505), (665, 670, 505), (668, 669, 505), (673, 668, 505), (669, 664, 505), (663, 672, 505), (670, 671, 505), (666, 667, 505), (672, 673, 505), (662, 663, 505), (667, 662, 505), (56, 51, 527, 533), (30, 35, 513, 552), (29, 30, 552, 551), (34, 29, 551, 512), (35, 34, 512, 513), (40, 39, 514, 517), (39, 509, 512, 514), (509, 507, 513, 512), (507, 40, 517, 513), (44, 510, 514, 520), (45, 44, 520, 521), (510, 511, 517, 514), (511, 45, 521, 517), (50, 49, 522, 523), (515, 516, 521, 520), (516, 50, 523, 521), (49, 515, 520, 522), (518, 519, 523, 522), (55, 54, 526, 527), (54, 518, 522, 526), (519, 55, 527, 523), (524, 525, 527, 526), (525, 60, 533, 527), (60, 59, 531, 533), (59, 524, 526, 531), (4, 529, 531, 534), (528, 5, 537, 533), (5, 4, 534, 537), (529, 528, 533, 531), (9, 530, 534, 540), (10, 9, 540, 538), (530, 532, 537, 534), (532, 10, 538, 537), (536, 15, 545, 538), (535, 536, 538, 540), (15, 14, 544, 545), (14, 535, 540, 544), (20, 19, 546, 548), (19, 541, 544, 546), (541, 539, 545, 544), (539, 20, 548, 545), (24, 542, 546, 550), (542, 543, 548, 546), (25, 24, 550, 553), (543, 25, 553, 548), (508, 547, 550, 551), (506, 508, 551, 552), (547, 549, 553, 550), (549, 506, 552, 553), (565, 562, 610, 613), (574, 577, 625, 622), (590, 591, 639, 638), (563, 564, 612, 611), (577, 576, 624, 625), (588, 589, 637, 636), (562, 563, 611, 610), (576, 575, 623, 624), (589, 587, 635, 637), (559, 561, 609, 607), (600, 601, 649, 648), (575, 574, 622, 623), (516, 515, 568, 569), (14, 15, 587, 589), (50, 516, 569, 567), (542, 24, 595, 594), (525, 524, 574, 575), (535, 14, 589, 588), (35, 30, 554, 555), (515, 49, 566, 568), (543, 542, 594, 596), (60, 525, 575, 576), (30, 29, 556, 554), (24, 25, 597, 595), (59, 60, 576, 577), (29, 34, 557, 556), (530, 9, 583, 582), (25, 543, 596, 597), (510, 44, 563, 562), (524, 59, 577, 574), (34, 35, 555, 557), (9, 10, 584, 583), (44, 45, 564, 563), (532, 530, 582, 585), (511, 510, 562, 565), (19, 20, 591, 590), (519, 518, 570, 571), (10, 532, 585, 584), (45, 511, 565, 564), (541, 19, 590, 592), (54, 55, 573, 572), (539, 541, 592, 593), (518, 54, 572, 570), (547, 508, 599, 598), (529, 4, 578, 579), (20, 539, 593, 591), (39, 40, 559, 558), (55, 519, 571, 573), (630, 631, 632, 633), (636, 637, 635, 634), (640, 638, 639, 641), (642, 643, 645, 644), (646, 647, 648, 649), (604, 605, 603, 602), (608, 606, 607, 609), (610, 611, 612, 613), (616, 614, 615, 617), (618, 620, 621, 619), (622, 625, 624, 623), (627, 626, 628, 629), (592, 590, 638, 640), (579, 578, 626, 627), (564, 565, 613, 612), (593, 592, 640, 641), (580, 581, 629, 628), (566, 567, 615, 614), (591, 593, 641, 639), (578, 580, 628, 626), (569, 568, 616, 617), (594, 595, 643, 642), (555, 554, 602, 603), (581, 579, 627, 629), (567, 569, 617, 615), (596, 594, 642, 644), (554, 556, 604, 602), (582, 583, 631, 630), (568, 566, 614, 616), (595, 597, 645, 643), (556, 557, 605, 604), (583, 584, 632, 631), (571, 570, 618, 619), (597, 596, 644, 645), (557, 555, 603, 605), (585, 582, 630, 633), (572, 573, 621, 620), (598, 599, 647, 646), (558, 559, 607, 606), (584, 585, 633, 632), (570, 572, 620, 618), (599, 600, 648, 647), (560, 558, 606, 608), (587, 586, 634, 635), (573, 571, 619, 621), (601, 598, 646, 649), (561, 560, 608, 609), (586, 588, 636, 634), (486, 485, 650, 651), (492, 491, 652, 653), (484, 483, 654, 655), (490, 489, 656, 657), (482, 481, 658, 659), (488, 487, 660, 661), (497, 498, 663, 662), (503, 504, 665, 664), (495, 496, 667, 666), (501, 502, 669, 668), (493, 494, 671, 670), (499, 500, 673, 672), (491, 503, 664, 652), (504, 492, 653, 665), (481, 493, 670, 658), (489, 501, 668, 656), (502, 490, 657, 669), (500, 488, 661, 673), (498, 486, 651, 663), (487, 499, 672, 660), (494, 482, 659, 671), (483, 495, 666, 654), (496, 484, 655, 667), (485, 497, 662, 650), (676, 677, 701, 700), (686, 674, 698, 710), (691, 690, 714, 715), (692, 680, 704, 716), (674, 675, 699, 698), (679, 691, 715, 703), (492, 504, 689, 677), (498, 497, 686, 687), (495, 483, 678, 690), (493, 481, 682, 694), (504, 503, 688, 689), (484, 496, 691, 679), (485, 486, 675, 674), (501, 489, 680, 692), (496, 495, 690, 691), (497, 485, 674, 686), (491, 492, 677, 676), (490, 502, 693, 681), (502, 501, 692, 693), (483, 484, 679, 678), (488, 500, 697, 685), (494, 493, 694, 695), (489, 490, 681, 680), (486, 498, 687, 675), (707, 719, 726), (708, 709, 727), (712, 700, 723), (720, 708, 727), (706, 707, 726), (721, 720, 727), (681, 693, 717, 705), (693, 692, 716, 717), (678, 679, 703, 702), (685, 697, 721, 709), (695, 694, 718, 719), (680, 681, 705, 704), (675, 687, 711, 699), (697, 696, 720, 721), (682, 683, 707, 706), (696, 684, 708, 720), (688, 676, 700, 712), (684, 685, 709, 708), (683, 695, 719, 707), (677, 689, 713, 701), (687, 686, 710, 711), (690, 678, 702, 714), (694, 682, 706, 718), (689, 688, 712, 713), (701, 713, 723), (711, 710, 722), (714, 702, 724), (718, 706, 726), (713, 712, 723), (703, 715, 724), (698, 699, 722), (716, 704, 725), (715, 714, 724), (710, 698, 722), (700, 701, 723), (705, 717, 725), (717, 716, 725), (702, 703, 724), (709, 721, 727), (719, 718, 726), (704, 705, 725), (699, 711, 722)])
me_torus.use_remesh_preserve_volume = False
me_torus.use_remesh_preserve_attributes = False
me_torus.use_mirror_vertex_groups = False
me_torus.update()

# ---- objects
ob_torus = bpy.data.objects.new('Torus', me_torus)
ob_lamp = bpy.data.objects.new('Lamp', light_lamp)
ob_camera = bpy.data.objects.new('Camera', cam_camera)

# ---- transforms, parenting, visibility, modifiers, constraints
ob_torus.location = (0.0, 0.0, 0.0)
ob_torus.rotation_euler = (-1.571, 1.571, 0.0)
ob_torus.lineart.crease_threshold = 0.0
ob_lamp.location = (4.076, 1.005, 5.904)
ob_lamp.rotation_euler = (0.6503, 0.05522, 1.866)
ob_lamp.lock_rotations_4d = False
ob_lamp.empty_display_type = 'ARROWS'
ob_lamp.color = (0.0, 0.0, 0.0, 0.0)
ob_lamp.lineart.crease_threshold = 0.0
ob_camera.location = (7.481, -6.508, 5.344)
ob_camera.rotation_euler = (1.109, 0.0, 0.8149)
ob_camera.lock_rotations_4d = False
ob_camera.empty_display_type = 'ARROWS'
ob_camera.color = (0.0, 0.0, 0.0, 0.0)
ob_camera.display_type = 'WIRE'
ob_camera.lineart.crease_threshold = 0.0

# ---- collection membership
col_collection_1.objects.link(ob_torus)
col_collection_1.objects.link(ob_lamp)
col_collection_1.objects.link(ob_camera)

# ---- scene / render settings (as saved in the file)
scene.camera = ob_camera
scene.frame_start = 1; scene.frame_end = 250; scene.frame_set(1)
scene.render.engine = 'BLENDER_EEVEE_NEXT'
scene.render.resolution_percentage = 50
scene.render.dither_intensity = 0.0
scene.cycles.use_denoising = False
scene.cycles.samples = 128
scene.cycles.sampling_pattern = 'TABULATED_SOBOL'
scene.cycles.use_adaptive_sampling = False
scene.cycles.use_light_tree = False
scene.cycles.blur_glossy = 0.0
scene.cycles.sample_clamp_indirect = 0.0
scene.view_settings.view_transform = 'Standard'
bpy.context.view_layer.update()
